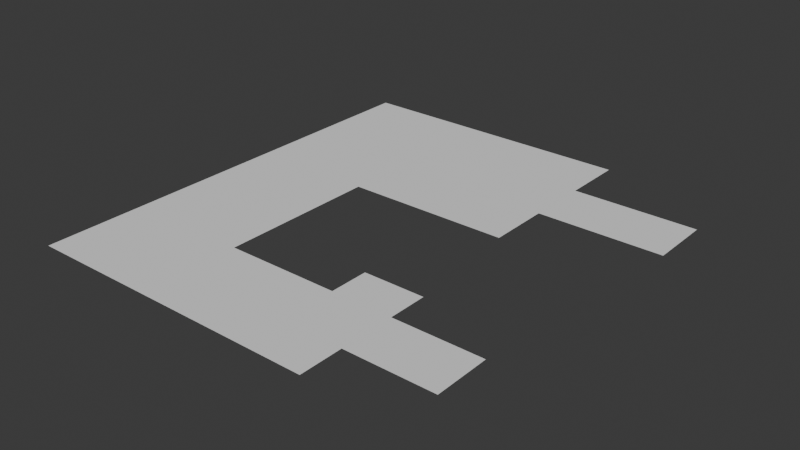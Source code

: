 # Source: Environment.blend  (saved by Blender 4.3.34; exported with 4.5.12 LTS)
import bpy
from mathutils import Matrix  # noqa: F401  (used for matrix-valued properties, if any)

bpy.ops.wm.read_factory_settings(use_empty=True)
scene = bpy.context.scene
scene.name = 'Scene'

# ---- collections
col_collection = bpy.data.collections.new('Collection'); scene.collection.children.link(col_collection)

# ---- world
world_world = bpy.data.worlds.new('World'); scene.world = world_world
world_world.use_nodes = True; world_world.node_tree.nodes.clear()
_N = world_world.node_tree.nodes; _L = world_world.node_tree.links
n0 = _N.new('ShaderNodeOutputWorld'); n0.name = 'World Output'; n0.location = (300, 300)
n1 = _N.new('ShaderNodeBackground'); n1.name = 'Background'; n1.location = (10, 300)
n1.inputs[0].default_value = (0.05088, 0.05088, 0.05088, 1.0)
_L.new(n1.outputs[0], n0.inputs[0])
n0.is_active_output = True
world_world.color = (0.05088, 0.05088, 0.05088)
world_world.sun_shadow_jitter_overblur = 0.0

# ---- meshes
me_plane = bpy.data.meshes.new('Plane')
me_plane.from_pydata([(114.9, -164.6, 0.0), (210.2, -164.6, 0.0), (114.9, -104.8, 0.0), (210.2, -104.8, 0.0), (49.31, -164.6, 0.0), (49.31, -104.8, 0.0), (114.9, -62.68, 0.0), (49.31, -62.68, 0.0), (114.9, -211.3, 0.0), (49.31, -211.3, 0.0), (-72.96, -164.6, 0.0), (-72.96, -104.8, 0.0), (-72.96, -211.3, 0.0), (-206.5, -164.6, 0.0), (-206.5, -104.8, 0.0), (-206.5, -211.3, 0.0), (-72.96, 65.78, 0.0), (-206.5, 65.78, 0.0), (-72.96, 265.3, 0.0), (-206.5, 265.3, 0.0), (101.9, 65.78, 0.0), (101.9, 265.3, 0.0), (-72.96, 132.3, 0.0), (-72.96, 198.8, 0.0), (-206.5, 198.8, 0.0), (-206.5, 132.3, 0.0), (101.9, 132.3, 0.0), (101.9, 198.8, 0.0), (235.6, 132.3, 0.0), (235.6, 198.8, 0.0)], [], [(0, 1, 3, 2), (0, 2, 5, 4), (5, 2, 6, 7), (0, 4, 9, 8), (9, 4, 10, 12), (4, 5, 11, 10), (12, 10, 13, 15), (10, 11, 14, 13), (14, 11, 16, 17), (24, 23, 18, 19), (22, 16, 20, 26), (18, 23, 27, 21), (23, 22, 26, 27), (17, 16, 22, 25), (25, 22, 23, 24), (27, 26, 28, 29)])
me_plane.polygons.foreach_set('use_smooth', [True] * 16)
_uv = me_plane.uv_layers.new(name='UVMap')
_uv.uv.foreach_set('vector', [0.0, 0.0, 1.0, 0.0, 1.0, 1.0, 0.0, 1.0, 0.0, 0.0, 0.0, 1.0, 0.0, 1.0, 0.0, 0.0, 0.0, 1.0, 0.0, 1.0, 0.0, 1.0, 0.0, 1.0, 0.0, 0.0, 0.0, 0.0, 0.0, 0.0, 0.0, 0.0, 0.0, 0.0, 0.0, 0.0, 0.0, 0.0, 0.0, 0.0, 0.0, 0.0, 0.0, 1.0, 0.0, 1.0, 0.0, 0.0, 0.0, 0.0, 0.0, 0.0, 0.0, 0.0, 0.0, 0.0, 0.0, 0.0, 0.0, 1.0, 0.0, 1.0, 0.0, 0.0, 0.0, 1.0, 0.0, 1.0, 0.0, 1.0, 0.0, 1.0, 0.0, 1.0, 0.0, 1.0, 0.0, 1.0, 0.0, 1.0, 0.0, 1.0, 0.0, 1.0, 0.0, 1.0, 0.0, 1.0, 0.0, 1.0, 0.0, 1.0, 0.0, 1.0, 0.0, 1.0, 0.0, 1.0, 0.0, 1.0, 0.0, 1.0, 0.0, 1.0, 0.0, 1.0, 0.0, 1.0, 0.0, 1.0, 0.0, 1.0, 0.0, 1.0, 0.0, 1.0, 0.0, 1.0, 0.0, 1.0, 0.0, 1.0, 0.0, 1.0, 0.0, 1.0, 0.0, 1.0])
me_plane.update()

# ---- objects
ob_floor = bpy.data.objects.new('Floor', me_plane)

# ---- transforms, parenting, visibility, modifiers, constraints
ob_floor.location = (-200.2, 134.7, 0.0)

# ---- collection membership
col_collection.objects.link(ob_floor)

# ---- scene / render settings (as saved in the file)
scene.frame_start = 1; scene.frame_end = 250; scene.frame_set(1)
scene.render.engine = 'BLENDER_EEVEE_NEXT'
bpy.context.view_layer.update()

# ---- added for rendering (the .blend has no active camera and no usable light): camera, sun
cam_auto = bpy.data.cameras.new('AutoCamera')
cam_auto.lens = 50.0
cam_auto.sensor_width = 36.0
cam_auto.clip_end = 10555.3
ob_auto_camera = bpy.data.objects.new('AutoCamera', cam_auto)
scene.collection.objects.link(ob_auto_camera)
ob_auto_camera.location = (415.775, -560.026, 481.157)
ob_auto_camera.rotation_euler = (1.09748, -7.21219e-08, 0.694738)
scene.camera = ob_auto_camera
light_auto_sun = bpy.data.lights.new('AutoSun', 'SUN')
light_auto_sun.energy = 3.0
light_auto_sun.angle = 0.0523599
ob_auto_sun = bpy.data.objects.new('AutoSun', light_auto_sun)
scene.collection.objects.link(ob_auto_sun)
ob_auto_sun.rotation_euler = (0.872665, 0.174533, 0.523599)
bpy.context.view_layer.update()
